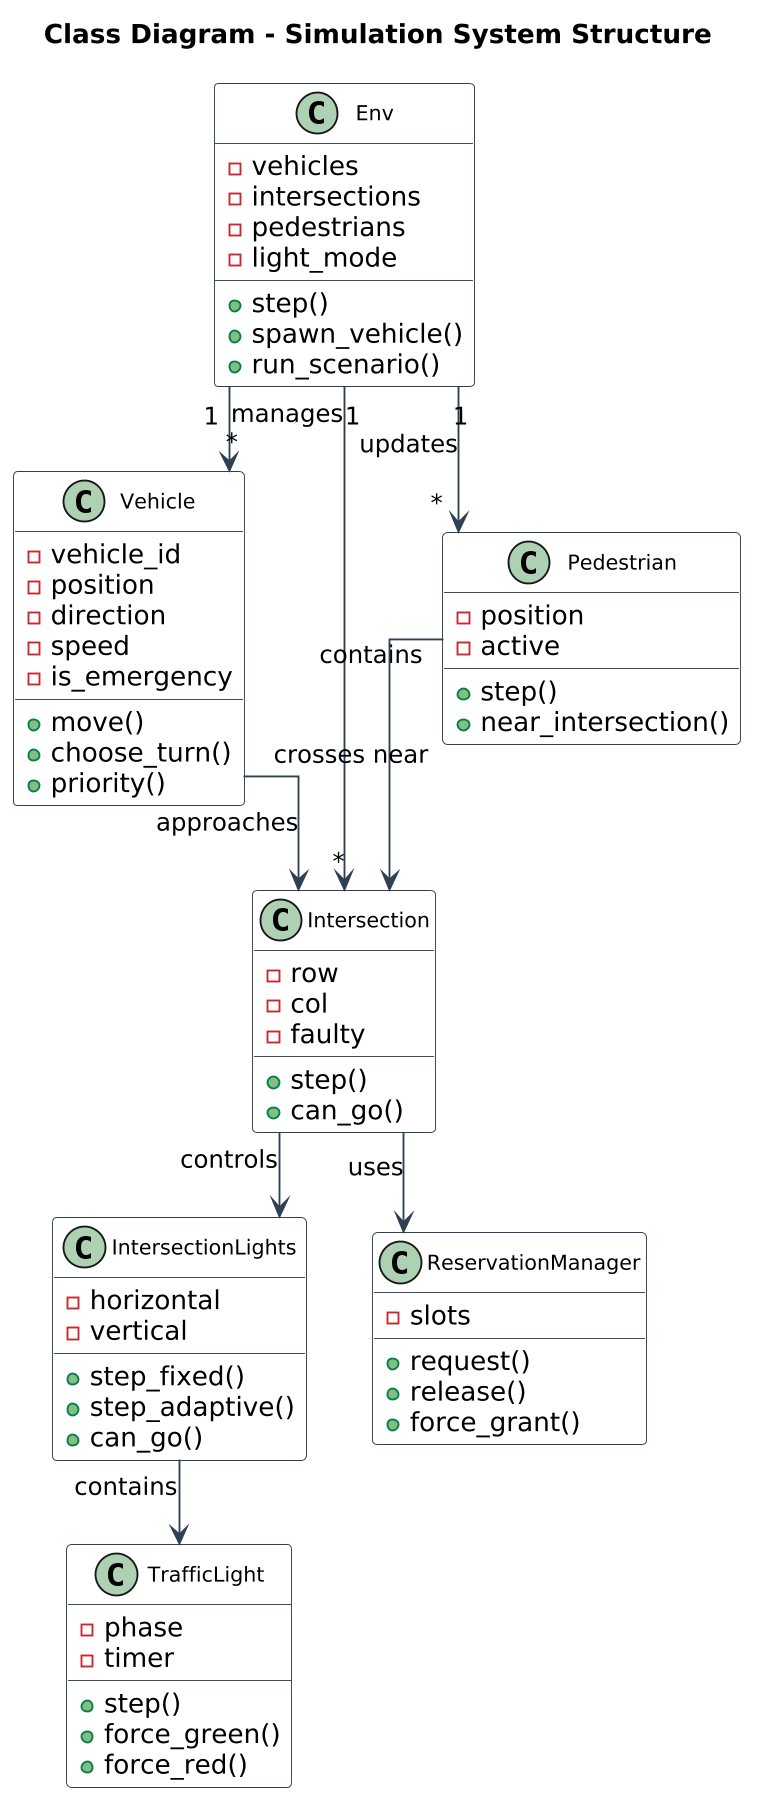

The diagram above was rendered by PlantUML. Its source (embedded in the PNG):
@startuml
title Class Diagram - Simulation System Structure

top to bottom direction

skinparam shadowing false
skinparam backgroundColor white
skinparam dpi 180
skinparam defaultFontName Arial
skinparam linetype ortho

skinparam nodesep 35
skinparam ranksep 45

skinparam class {
    BackgroundColor white
    BorderColor #2E4053
    ArrowColor #2E4053
    FontSize 11
}


class Env {
    - vehicles
    - intersections
    - pedestrians
    - light_mode

    + step()
    + spawn_vehicle()
    + run_scenario()
}


class Vehicle {
    - vehicle_id
    - position
    - direction
    - speed
    - is_emergency

    + move()
    + choose_turn()
    + priority()
}


class Intersection {
    - row
    - col
    - faulty

    + step()
    + can_go()
}


class IntersectionLights {
    - horizontal
    - vertical

    + step_fixed()
    + step_adaptive()
    + can_go()
}


class TrafficLight {
    - phase
    - timer

    + step()
    + force_green()
    + force_red()
}


class ReservationManager {
    - slots

    + request()
    + release()
    + force_grant()
}


class Pedestrian {
    - position
    - active

    + step()
    + near_intersection()
}



Env "1" --> "*" Vehicle : manages

Env "1" --> "*" Intersection : contains

Env "1" --> "*" Pedestrian : updates


Intersection --> IntersectionLights : controls

Intersection --> ReservationManager : uses


IntersectionLights --> TrafficLight : contains


Vehicle --> Intersection : approaches


Pedestrian --> Intersection : crosses near
@enduml